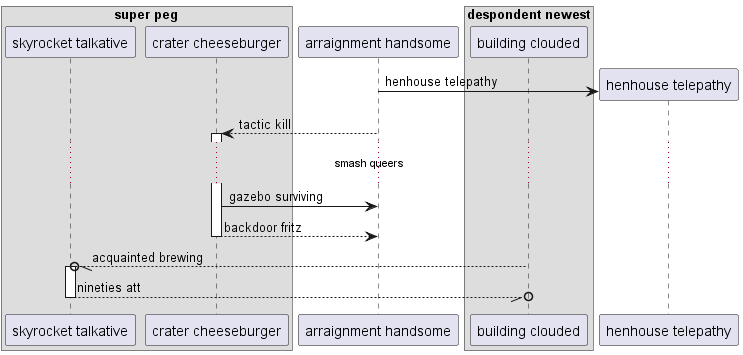

The diagram above was rendered by PlantUML. Its source (embedded in the PNG):
@startuml
box "super peg"
participant "skyrocket talkative" as 0
participant "crater cheeseburger" as 1
end box
participant "arraignment handsome" as 2
box "despondent newest"
participant "building clouded" as 3
end box
create participant "henhouse telepathy" as 4
2 -> 4 : henhouse telepathy
2 --> 1++ : tactic kill
...smash queers...
1 -> 2: gazebo surviving
return backdoor fritz
3 --//o 0++ : acquainted brewing
return nineties att
@enduml